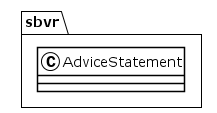

The diagram above was rendered by PlantUML. Its source (embedded in the PNG):
@startuml
!theme plain
package sbvr {
class AdviceStatement {
}
}
@enduml